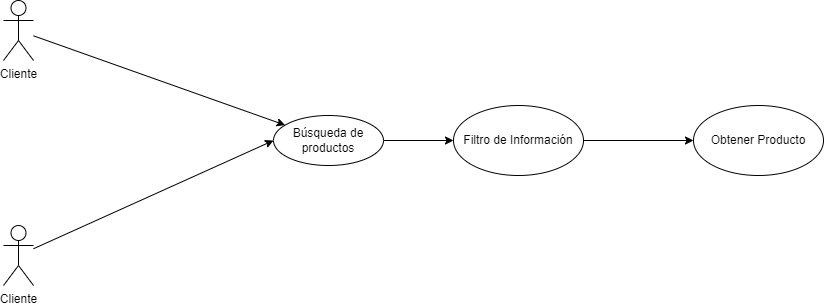

The diagram above was exported from draw.io. Its source (the exported page's mxGraphModel, read from the mxfile embedded in the PNG):
<mxGraphModel dx="1050" dy="565" grid="1" gridSize="10" guides="1" tooltips="1" connect="1" arrows="1" fold="1" page="1" pageScale="1" pageWidth="1169" pageHeight="827" math="0" shadow="0">
  <root>
    <mxCell id="0" />
    <mxCell id="1" parent="0" />
    <mxCell id="5rA_iAeMHEWkD7FNcJtx-2" style="rounded=0;orthogonalLoop=1;jettySize=auto;html=1;" edge="1" parent="1" source="5rA_iAeMHEWkD7FNcJtx-3" target="5rA_iAeMHEWkD7FNcJtx-7">
      <mxGeometry relative="1" as="geometry" />
    </mxCell>
    <mxCell id="5rA_iAeMHEWkD7FNcJtx-3" value="Cliente" style="shape=umlActor;verticalLabelPosition=bottom;verticalAlign=top;html=1;outlineConnect=0;" vertex="1" parent="1">
      <mxGeometry x="70" y="105" width="30" height="60" as="geometry" />
    </mxCell>
    <mxCell id="5rA_iAeMHEWkD7FNcJtx-6" style="edgeStyle=orthogonalEdgeStyle;rounded=0;orthogonalLoop=1;jettySize=auto;html=1;exitX=1;exitY=0.5;exitDx=0;exitDy=0;" edge="1" parent="1" source="5rA_iAeMHEWkD7FNcJtx-7" target="5rA_iAeMHEWkD7FNcJtx-12">
      <mxGeometry relative="1" as="geometry" />
    </mxCell>
    <mxCell id="5rA_iAeMHEWkD7FNcJtx-7" value="Búsqueda de productos" style="ellipse;whiteSpace=wrap;html=1;" vertex="1" parent="1">
      <mxGeometry x="340" y="220" width="110" height="50" as="geometry" />
    </mxCell>
    <mxCell id="5rA_iAeMHEWkD7FNcJtx-11" style="edgeStyle=orthogonalEdgeStyle;rounded=0;orthogonalLoop=1;jettySize=auto;html=1;exitX=1;exitY=0.5;exitDx=0;exitDy=0;entryX=0;entryY=0.5;entryDx=0;entryDy=0;" edge="1" parent="1" source="5rA_iAeMHEWkD7FNcJtx-12" target="5rA_iAeMHEWkD7FNcJtx-13">
      <mxGeometry relative="1" as="geometry" />
    </mxCell>
    <mxCell id="5rA_iAeMHEWkD7FNcJtx-12" value="Filtro de Información" style="ellipse;whiteSpace=wrap;html=1;" vertex="1" parent="1">
      <mxGeometry x="520" y="210" width="130" height="70" as="geometry" />
    </mxCell>
    <mxCell id="5rA_iAeMHEWkD7FNcJtx-13" value="Obtener Producto" style="ellipse;whiteSpace=wrap;html=1;" vertex="1" parent="1">
      <mxGeometry x="760" y="210" width="130" height="70" as="geometry" />
    </mxCell>
    <mxCell id="5rA_iAeMHEWkD7FNcJtx-17" style="rounded=0;orthogonalLoop=1;jettySize=auto;html=1;entryX=0;entryY=0.5;entryDx=0;entryDy=0;" edge="1" parent="1" source="5rA_iAeMHEWkD7FNcJtx-14" target="5rA_iAeMHEWkD7FNcJtx-7">
      <mxGeometry relative="1" as="geometry" />
    </mxCell>
    <mxCell id="5rA_iAeMHEWkD7FNcJtx-14" value="Cliente" style="shape=umlActor;verticalLabelPosition=bottom;verticalAlign=top;html=1;outlineConnect=0;" vertex="1" parent="1">
      <mxGeometry x="70" y="330" width="30" height="60" as="geometry" />
    </mxCell>
  </root>
</mxGraphModel>